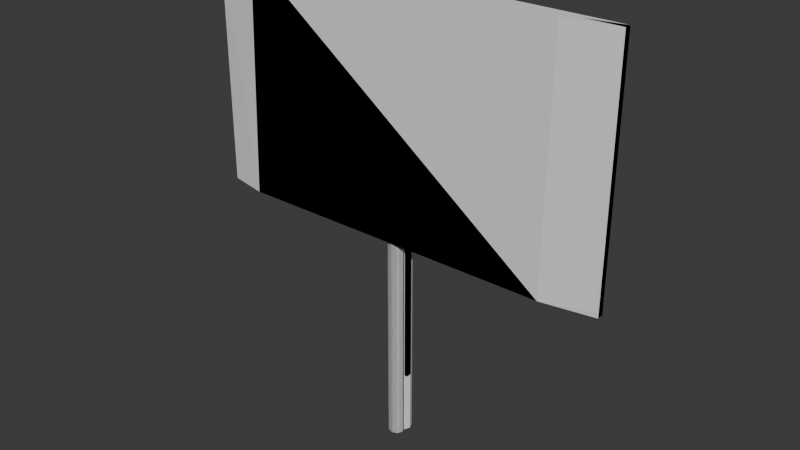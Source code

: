 # Source: Sign.blend  (saved by Blender 4.5.91; exported with 4.5.12 LTS)
import bpy
from mathutils import Matrix  # noqa: F401  (used for matrix-valued properties, if any)

bpy.ops.wm.read_factory_settings(use_empty=True)
scene = bpy.context.scene
scene.name = 'Scene'

# ---- collections
col_b1 = bpy.data.collections.new('B1'); scene.collection.children.link(col_b1)
col_v1_1 = bpy.data.collections.new('V1.1'); scene.collection.children.link(col_v1_1)
col_v1_2 = bpy.data.collections.new('V1.2'); scene.collection.children.link(col_v1_2)
col_b2 = bpy.data.collections.new('B2'); scene.collection.children.link(col_b2)
col_v2_1 = bpy.data.collections.new('V2.1'); scene.collection.children.link(col_v2_1)
col_v3 = bpy.data.collections.new('V3'); scene.collection.children.link(col_v3)

# ---- world
world_world = bpy.data.worlds.new('World'); scene.world = world_world
world_world.use_nodes = True; world_world.node_tree.nodes.clear()
_N = world_world.node_tree.nodes; _L = world_world.node_tree.links
n0 = _N.new('ShaderNodeOutputWorld'); n0.name = 'World Output'; n0.location = (200, 100)
n1 = _N.new('ShaderNodeBackground'); n1.name = 'Background'; n1.location = (-200, 100)
n1.inputs[0].default_value = (0.05088, 0.05088, 0.05088, 1.0)
_L.new(n1.outputs[0], n0.inputs[0])
n0.is_active_output = True
world_world.color = (0.05088, 0.05088, 0.05088)
world_world.sun_shadow_jitter_overblur = 0.0

# ---- meshes
me_cylinder = bpy.data.meshes.new('Cylinder')
me_cylinder.from_pydata([(0.0, 0.09, -0.945), (0.0, 0.09, 0.945), (0.06364, 0.06364, -0.945), (0.06364, 0.06364, 0.945), (0.09, 0.0, -0.945), (0.09, 0.0, 0.945), (0.06364, -0.06364, -0.945), (0.06364, -0.06364, 0.945), (0.0, -0.09, -0.945), (0.0, -0.09, 0.945), (-0.06364, -0.06364, -0.945), (-0.06364, -0.06364, 0.945), (-0.09, 0.0, -0.945), (-0.09, 0.0, 0.945), (-0.06364, 0.06364, -0.945), (-0.06364, 0.06364, 0.945)], [], [(0, 1, 3, 2), (2, 3, 5, 4), (4, 5, 7, 6), (6, 7, 9, 8), (8, 9, 11, 10), (10, 11, 13, 12), (3, 1, 15, 13, 11, 9, 7, 5), (12, 13, 15, 14), (14, 15, 1, 0), (0, 2, 4, 6, 8, 10, 12, 14)])
_uv = me_cylinder.uv_layers.new(name='UVMap')
_uv.uv.foreach_set('vector', [1.0, 0.5, 1.0, 1.0, 0.875, 1.0, 0.875, 0.5, 0.875, 0.5, 0.875, 1.0, 0.75, 1.0, 0.75, 0.5, 0.75, 0.5, 0.75, 1.0, 0.625, 1.0, 0.625, 0.5, 0.625, 0.5, 0.625, 1.0, 0.5, 1.0, 0.5, 0.5, 0.5, 0.5, 0.5, 1.0, 0.375, 1.0, 0.375, 0.5, 0.375, 0.5, 0.375, 1.0, 0.25, 1.0, 0.25, 0.5, 0.4197, 0.4197, 0.25, 0.49, 0.08029, 0.4197, 0.01, 0.25, 0.08029, 0.08029, 0.25, 0.01, 0.4197, 0.08029, 0.49, 0.25, 0.25, 0.5, 0.25, 1.0, 0.125, 1.0, 0.125, 0.5, 0.125, 0.5, 0.125, 1.0, 0.0, 1.0, 0.0, 0.5, 0.75, 0.49, 0.9197, 0.4197, 0.99, 0.25, 0.9197, 0.08029, 0.75, 0.01, 0.5803, 0.08029, 0.51, 0.25, 0.5803, 0.4197])
me_cylinder.update()
me_cube_001 = bpy.data.meshes.new('Cube.001')
me_cube_001.from_pydata([(-1.0, -1.0, -1.0), (-1.0, -1.0, 1.0), (-1.0, 1.0, -1.0), (-1.0, 1.0, 1.0), (1.0, -1.0, -1.0), (1.0, -1.0, 1.0), (1.0, 1.0, -1.0), (1.0, 1.0, 1.0)], [], [(0, 1, 3, 2), (2, 3, 7, 6), (6, 7, 5, 4), (4, 5, 1, 0), (2, 6, 4, 0), (7, 3, 1, 5)])
_uv = me_cube_001.uv_layers.new(name='UVMap')
_uv.uv.foreach_set('vector', [0.375, 0.0, 0.625, 0.0, 0.625, 0.25, 0.375, 0.25, 0.375, 0.25, 0.625, 0.25, 0.625, 0.5, 0.375, 0.5, 0.375, 0.5, 0.625, 0.5, 0.625, 0.75, 0.375, 0.75, 0.375, 0.75, 0.625, 0.75, 0.625, 1.0, 0.375, 1.0, 0.125, 0.5, 0.375, 0.5, 0.375, 0.75, 0.125, 0.75, 0.625, 0.5, 0.875, 0.5, 0.875, 0.75, 0.625, 0.75])
me_cube_001.update()
me_cylinder_001 = bpy.data.meshes.new('Cylinder.001')
me_cylinder_001.from_pydata([(0.0, 0.09, -0.945), (0.0, 0.09, 0.945), (0.06364, 0.06364, -0.945), (0.06364, 0.06364, 0.945), (0.09, 0.0, -0.945), (0.09, 0.0, 0.945), (0.06364, -0.06364, -0.945), (0.06364, -0.06364, 0.945), (0.0, -0.09, -0.945), (0.0, -0.09, 0.945), (-0.06364, -0.06364, -0.945), (-0.06364, -0.06364, 0.945), (-0.09, 0.0, -0.945), (-0.09, 0.0, 0.945), (-0.06364, 0.06364, -0.945), (-0.06364, 0.06364, 0.945)], [], [(0, 1, 3, 2), (2, 3, 5, 4), (4, 5, 7, 6), (6, 7, 9, 8), (8, 9, 11, 10), (10, 11, 13, 12), (3, 1, 15, 13, 11, 9, 7, 5), (12, 13, 15, 14), (14, 15, 1, 0), (0, 2, 4, 6, 8, 10, 12, 14)])
_uv = me_cylinder_001.uv_layers.new(name='UVMap')
_uv.uv.foreach_set('vector', [1.0, 0.5, 1.0, 1.0, 0.875, 1.0, 0.875, 0.5, 0.875, 0.5, 0.875, 1.0, 0.75, 1.0, 0.75, 0.5, 0.75, 0.5, 0.75, 1.0, 0.625, 1.0, 0.625, 0.5, 0.625, 0.5, 0.625, 1.0, 0.5, 1.0, 0.5, 0.5, 0.5, 0.5, 0.5, 1.0, 0.375, 1.0, 0.375, 0.5, 0.375, 0.5, 0.375, 1.0, 0.25, 1.0, 0.25, 0.5, 0.4197, 0.4197, 0.25, 0.49, 0.08029, 0.4197, 0.01, 0.25, 0.08029, 0.08029, 0.25, 0.01, 0.4197, 0.08029, 0.49, 0.25, 0.25, 0.5, 0.25, 1.0, 0.125, 1.0, 0.125, 0.5, 0.125, 0.5, 0.125, 1.0, 0.0, 1.0, 0.0, 0.5, 0.75, 0.49, 0.9197, 0.4197, 0.99, 0.25, 0.9197, 0.08029, 0.75, 0.01, 0.5803, 0.08029, 0.51, 0.25, 0.5803, 0.4197])
me_cylinder_001.update()
me_cube_002 = bpy.data.meshes.new('Cube.002')
me_cube_002.from_pydata([(-1.0, -1.0, -1.0), (-1.0, -1.0, 1.0), (-1.0, 1.0, -1.0), (-1.0, 1.0, 1.0), (1.0, -1.0, -1.0), (1.0, -1.0, 1.0), (1.0, 1.0, -1.0), (1.0, 1.0, 1.0), (0.763, -3.733, 1.0), (0.7567, -1.733, 1.0), (0.7498, -3.733, -1.0), (0.7506, -1.733, -1.0), (-0.7654, -3.733, 1.0), (-0.7482, -1.733, 1.0), (-0.7934, -1.733, -1.0), (-0.8049, -3.733, -1.0)], [], [(0, 1, 3, 2), (2, 3, 13, 14), (6, 7, 5, 4), (4, 5, 8, 10), (2, 14, 15, 0), (7, 9, 8, 5), (8, 9, 13, 12), (10, 8, 12, 15), (11, 9, 7, 6), (10, 11, 6, 4), (12, 13, 3, 1), (14, 13, 9, 11), (15, 12, 1, 0), (15, 14, 11, 10)])
_uv = me_cube_002.uv_layers.new(name='UVMap')
_uv.uv.foreach_set('vector', [0.375, 0.0, 0.625, 0.0, 0.625, 0.25, 0.375, 0.25, 0.375, 0.25, 0.625, 0.25, 0.625, 0.2815, 0.375, 0.2758, 0.375, 0.5, 0.625, 0.5, 0.625, 0.75, 0.375, 0.75, 0.375, 0.75, 0.625, 0.75, 0.625, 0.7796, 0.375, 0.7813, 0.125, 0.5, 0.1508, 0.5, 0.1494, 0.75, 0.125, 0.75, 0.625, 0.5, 0.6554, 0.5, 0.6546, 0.75, 0.625, 0.75, 0.6546, 0.75, 0.6554, 0.5, 0.8435, 0.5, 0.8457, 0.75, 0.375, 0.7813, 0.625, 0.7796, 0.625, 0.9707, 0.375, 0.9756, 0.375, 0.4688, 0.625, 0.4696, 0.625, 0.5, 0.375, 0.5, 0.3437, 0.75, 0.3438, 0.5, 0.375, 0.5, 0.375, 0.75, 0.8457, 0.75, 0.8435, 0.5, 0.875, 0.5, 0.875, 0.75, 0.375, 0.2758, 0.625, 0.2815, 0.625, 0.4696, 0.375, 0.4688, 0.375, 0.9756, 0.625, 0.9707, 0.625, 1.0, 0.375, 1.0, 0.1494, 0.75, 0.1508, 0.5, 0.3438, 0.5, 0.3437, 0.75])
me_cube_002.update()
me_cylinder_002 = bpy.data.meshes.new('Cylinder.002')
me_cylinder_002.from_pydata([(0.0, 0.09, -0.945), (0.0, 0.09, 0.945), (0.06364, 0.06364, -0.945), (0.06364, 0.06364, 0.945), (0.09, 0.0, -0.945), (0.09, 0.0, 0.945), (0.06364, -0.06364, -0.945), (0.06364, -0.06364, 0.945), (0.0, -0.09, -0.945), (0.0, -0.09, 0.945), (-0.06364, -0.06364, -0.945), (-0.06364, -0.06364, 0.945), (-0.09, 0.0, -0.945), (-0.09, 0.0, 0.945), (-0.06364, 0.06364, -0.945), (-0.06364, 0.06364, 0.945)], [], [(0, 1, 3, 2), (2, 3, 5, 4), (4, 5, 7, 6), (6, 7, 9, 8), (8, 9, 11, 10), (10, 11, 13, 12), (3, 1, 15, 13, 11, 9, 7, 5), (12, 13, 15, 14), (14, 15, 1, 0), (0, 2, 4, 6, 8, 10, 12, 14)])
_uv = me_cylinder_002.uv_layers.new(name='UVMap')
_uv.uv.foreach_set('vector', [1.0, 0.5, 1.0, 1.0, 0.875, 1.0, 0.875, 0.5, 0.875, 0.5, 0.875, 1.0, 0.75, 1.0, 0.75, 0.5, 0.75, 0.5, 0.75, 1.0, 0.625, 1.0, 0.625, 0.5, 0.625, 0.5, 0.625, 1.0, 0.5, 1.0, 0.5, 0.5, 0.5, 0.5, 0.5, 1.0, 0.375, 1.0, 0.375, 0.5, 0.375, 0.5, 0.375, 1.0, 0.25, 1.0, 0.25, 0.5, 0.4197, 0.4197, 0.25, 0.49, 0.08029, 0.4197, 0.01, 0.25, 0.08029, 0.08029, 0.25, 0.01, 0.4197, 0.08029, 0.49, 0.25, 0.25, 0.5, 0.25, 1.0, 0.125, 1.0, 0.125, 0.5, 0.125, 0.5, 0.125, 1.0, 0.0, 1.0, 0.0, 0.5, 0.75, 0.49, 0.9197, 0.4197, 0.99, 0.25, 0.9197, 0.08029, 0.75, 0.01, 0.5803, 0.08029, 0.51, 0.25, 0.5803, 0.4197])
me_cylinder_002.update()
me_cube_003 = bpy.data.meshes.new('Cube.003')
me_cube_003.from_pydata([(-0.9843, -1.164, -0.9686), (-0.919, 2.086, 0.8769), (-0.9843, 0.8363, -0.9686), (-0.919, 4.086, 0.8769), (0.9986, -1.289, -0.9663), (1.0, -1.0, 1.0), (0.9986, 0.7109, -0.9663), (1.0, 1.0, 1.0), (0.7635, -2.764, 0.9645), (0.7567, -1.733, 1.0), (0.7498, -3.733, -1.0), (0.7506, -1.733, -1.0), (-0.7654, -3.733, 0.9733), (-0.7482, -1.733, 1.0), (-0.7934, -1.733, -1.0), (-0.8049, -3.733, -1.0)], [], [(0, 1, 3, 2), (2, 3, 13, 14), (6, 7, 5, 4), (4, 5, 8, 10), (2, 14, 15, 0), (7, 9, 8, 5), (8, 9, 13, 12), (10, 8, 12, 15), (11, 9, 7, 6), (10, 11, 6, 4), (12, 13, 3, 1), (14, 13, 9, 11), (15, 12, 1, 0), (15, 14, 11, 10)])
_uv = me_cube_003.uv_layers.new(name='UVMap')
_uv.uv.foreach_set('vector', [0.375, 0.0, 0.625, 0.0, 0.625, 0.25, 0.375, 0.25, 0.375, 0.25, 0.625, 0.25, 0.625, 0.2815, 0.375, 0.2758, 0.375, 0.5, 0.625, 0.5, 0.625, 0.75, 0.375, 0.75, 0.375, 0.75, 0.625, 0.75, 0.625, 0.7796, 0.375, 0.7813, 0.125, 0.5, 0.1508, 0.5, 0.1494, 0.75, 0.125, 0.75, 0.625, 0.5, 0.6554, 0.5, 0.6546, 0.75, 0.625, 0.75, 0.6546, 0.75, 0.6554, 0.5, 0.8435, 0.5, 0.8457, 0.75, 0.375, 0.7813, 0.625, 0.7796, 0.625, 0.9707, 0.375, 0.9756, 0.375, 0.4688, 0.625, 0.4696, 0.625, 0.5, 0.375, 0.5, 0.3437, 0.75, 0.3438, 0.5, 0.375, 0.5, 0.375, 0.75, 0.8457, 0.75, 0.8435, 0.5, 0.875, 0.5, 0.875, 0.75, 0.375, 0.2758, 0.625, 0.2815, 0.625, 0.4696, 0.375, 0.4688, 0.375, 0.9756, 0.625, 0.9707, 0.625, 1.0, 0.375, 1.0, 0.1494, 0.75, 0.1508, 0.5, 0.3438, 0.5, 0.3437, 0.75])
me_cube_003.update()
me_cube_004 = bpy.data.meshes.new('Cube.004')
me_cube_004.from_pydata([(-0.3587, -1.0, -1.0), (-0.3587, -1.0, 1.0), (-0.3587, 1.0, -1.0), (-0.3587, 1.0, 1.0), (0.3587, -1.0, -1.0), (0.3587, -1.0, 1.0), (0.3587, 1.0, -1.0), (0.3587, 1.0, 1.0)], [], [(0, 1, 3, 2), (2, 3, 7, 6), (6, 7, 5, 4), (4, 5, 1, 0), (2, 6, 4, 0), (7, 3, 1, 5)])
_uv = me_cube_004.uv_layers.new(name='UVMap')
_uv.uv.foreach_set('vector', [0.375, 0.0, 0.625, 0.0, 0.625, 0.25, 0.375, 0.25, 0.375, 0.25, 0.625, 0.25, 0.625, 0.5, 0.375, 0.5, 0.375, 0.5, 0.625, 0.5, 0.625, 0.75, 0.375, 0.75, 0.375, 0.75, 0.625, 0.75, 0.625, 1.0, 0.375, 1.0, 0.125, 0.5, 0.375, 0.5, 0.375, 0.75, 0.125, 0.75, 0.625, 0.5, 0.875, 0.5, 0.875, 0.75, 0.625, 0.75])
me_cube_004.update()
me_cube_005 = bpy.data.meshes.new('Cube.005')
me_cube_005.from_pydata([(-0.07063, 0.01906, -0.06905), (-0.07063, 0.01906, -2.243), (-0.07063, 0.06502, -0.06905), (-0.07063, 0.06502, -2.243), (0.07063, 0.01906, -0.06905), (0.07063, 0.01906, -2.243), (0.07063, 0.06502, -0.06905), (0.07063, 0.06502, -2.243)], [], [(0, 1, 3, 2), (2, 3, 7, 6), (6, 7, 5, 4), (4, 5, 1, 0), (2, 6, 4, 0), (7, 3, 1, 5)])
_uv = me_cube_005.uv_layers.new(name='UVMap')
_uv.uv.foreach_set('vector', [0.4488, 0.137, 0.5512, 0.137, 0.5512, 0.2606, 0.4488, 0.2606, 0.4488, 0.2606, 0.5512, 0.2606, 0.5512, 0.5266, 0.4488, 0.5266, 0.4488, 0.5266, 0.5512, 0.5266, 0.5512, 0.7234, 0.4488, 0.7234, 0.4488, 0.7234, 0.5512, 0.7234, 0.5512, 0.9262, 0.4488, 0.9262, 0.1988, 0.5997, 0.4488, 0.5266, 0.4488, 0.7234, 0.1988, 0.6503, 0.5512, 0.5266, 0.8012, 0.5997, 0.8012, 0.6503, 0.5512, 0.7234])
me_cube_005.update()
me_cube_015 = bpy.data.meshes.new('Cube.015')
me_cube_015.from_pydata([(-0.3587, -1.0, -0.9834), (-0.3471, -1.0, 0.9826), (-0.3587, 1.0, -1.0), (-0.3587, 1.0, 1.0), (0.3202, 0.1415, 0.9708), (0.3587, 1.0, 1.0), (0.2627, -1.0, -1.0), (0.2902, 0.6932, -1.0), (0.2692, 1.0, -1.0), (0.3587, -1.0, -0.8388), (0.3587, 0.6932, -0.8592), (0.3587, 1.0, -0.8161)], [], [(0, 1, 3, 2), (2, 3, 5, 11, 8), (7, 8, 11, 10), (2, 8, 6, 0), (5, 3, 1, 4), (10, 11, 9), (9, 11, 5, 4), (7, 10, 9, 6), (6, 9, 4, 1, 0), (6, 8, 7)])
_uv = me_cube_015.uv_layers.new(name='UVMap')
_uv.uv.foreach_set('vector', [0.375, 0.0, 0.625, 0.0, 0.625, 0.25, 0.375, 0.25, 0.375, 0.25, 0.625, 0.25, 0.625, 0.5, 0.398, 0.5, 0.375, 0.4688, 0.3511, 0.75, 0.375, 0.4688, 0.398, 0.5, 0.3926, 0.75, 0.125, 0.5, 0.3438, 0.5, 0.3416, 0.75, 0.125, 0.75, 0.625, 0.5, 0.875, 0.5, 0.875, 0.75, 0.625, 0.75, 0.3926, 0.75, 0.398, 0.5, 0.3952, 0.75, 0.3952, 0.75, 0.398, 0.5, 0.625, 0.5, 0.625, 0.75, 0.375, 0.7739, 0.3926, 0.75, 0.3952, 0.75, 0.375, 0.7834, 0.375, 0.7834, 0.3952, 0.75, 0.625, 0.75, 0.625, 1.0, 0.375, 1.0, 0.3416, 0.75, 0.3438, 0.5, 0.3511, 0.75])
me_cube_015.update()
me_cube_014 = bpy.data.meshes.new('Cube.014')
me_cube_014.from_pydata([(-0.07063, 0.01906, -0.06905), (-0.07063, 0.01906, -2.243), (-0.07063, 0.06502, -0.06905), (-0.07063, 0.06502, -2.243), (0.07063, 0.01906, -0.06905), (0.07063, 0.01906, -2.243), (0.07063, 0.06502, -0.06905), (0.07063, 0.06502, -2.243)], [], [(0, 1, 3, 2), (2, 3, 7, 6), (6, 7, 5, 4), (4, 5, 1, 0), (2, 6, 4, 0), (7, 3, 1, 5)])
_uv = me_cube_014.uv_layers.new(name='UVMap')
_uv.uv.foreach_set('vector', [0.4488, 0.137, 0.5512, 0.137, 0.5512, 0.2606, 0.4488, 0.2606, 0.4488, 0.2606, 0.5512, 0.2606, 0.5512, 0.5266, 0.4488, 0.5266, 0.4488, 0.5266, 0.5512, 0.5266, 0.5512, 0.7234, 0.4488, 0.7234, 0.4488, 0.7234, 0.5512, 0.7234, 0.5512, 0.9262, 0.4488, 0.9262, 0.1988, 0.5997, 0.4488, 0.5266, 0.4488, 0.7234, 0.1988, 0.6503, 0.5512, 0.5266, 0.8012, 0.5997, 0.8012, 0.6503, 0.5512, 0.7234])
me_cube_014.update()
me_cube_016 = bpy.data.meshes.new('Cube.016')
me_cube_016.from_pydata([(-0.6775, -1.0, -0.7977), (-0.6775, -1.0, 0.7977), (-0.6775, 1.0, -0.7977), (-0.6775, 1.0, 0.7977), (0.6775, -1.0, -0.7977), (0.6775, -1.0, 0.7977), (0.6775, 1.0, -0.7977), (0.6775, 1.0, 0.7977)], [], [(0, 1, 3, 2), (2, 3, 7, 6), (6, 7, 5, 4), (4, 5, 1, 0), (2, 6, 4, 0), (7, 3, 1, 5)])
_uv = me_cube_016.uv_layers.new(name='UVMap')
_uv.uv.foreach_set('vector', [0.375, 0.0, 0.625, 0.0, 0.625, 0.25, 0.375, 0.25, 0.375, 0.25, 0.625, 0.25, 0.625, 0.5, 0.375, 0.5, 0.375, 0.5, 0.625, 0.5, 0.625, 0.75, 0.375, 0.75, 0.375, 0.75, 0.625, 0.75, 0.625, 1.0, 0.375, 1.0, 0.125, 0.5, 0.375, 0.5, 0.375, 0.75, 0.125, 0.75, 0.625, 0.5, 0.875, 0.5, 0.875, 0.75, 0.625, 0.75])
me_cube_016.update()

# ---- objects
ob_cylinder = bpy.data.objects.new('Cylinder', me_cylinder)
ob_cube = bpy.data.objects.new('Cube', me_cube_001)
ob_cylinder_001 = bpy.data.objects.new('Cylinder.001', me_cylinder_001)
ob_cube_001 = bpy.data.objects.new('Cube.001', me_cube_002)
ob_cylinder_002 = bpy.data.objects.new('Cylinder.002', me_cylinder_002)
ob_cube_002 = bpy.data.objects.new('Cube.002', me_cube_003)
ob_cube_003 = bpy.data.objects.new('Cube.003', me_cube_004)
ob_cube_004 = bpy.data.objects.new('Cube.004', me_cube_005)
ob_cube_006 = bpy.data.objects.new('Cube.006', me_cube_015)
ob_cube_005 = bpy.data.objects.new('Cube.005', me_cube_014)
ob_cube_007 = bpy.data.objects.new('Cube.007', me_cube_016)

# ---- transforms, parenting, visibility, modifiers, constraints
ob_cylinder.location = (0.0, 0.06581, -1.575)
ob_cylinder.scale = (0.7258, 0.7258, 1.277)
ob_cube.location = (0.0, 0.0, 0.0)
ob_cube.scale = (1.754, 0.02696, 1.0)
ob_cylinder_001.location = (-0.007398, -0.01964, -1.569)
ob_cylinder_001.scale = (0.7258, 0.7258, 1.277)
ob_cube_001.location = (0.0, 0.0, 0.0)
ob_cube_001.scale = (1.754, 0.02696, 1.0)
ob_cylinder_002.location = (-0.007398, -0.01964, -1.569)
ob_cylinder_002.scale = (0.7258, 0.7258, 1.277)
ob_cube_002.location = (0.0, 0.0, 0.0)
ob_cube_002.scale = (1.754, 0.02696, 1.0)
ob_cube_003.location = (0.0, 0.0, 0.0)
ob_cube_003.scale = (1.754, 0.02696, 1.0)
ob_cube_004.location = (0.0, 0.0, 0.0)
ob_cube_006.location = (0.0, 0.0, 0.0)
ob_cube_006.scale = (1.754, 0.02696, 1.0)
ob_cube_005.location = (0.0, 0.0, 0.0)
ob_cube_007.location = (0.0, 0.0, 0.0)
ob_cube_007.scale = (1.754, 0.02696, 1.0)

# ---- collection membership
col_b1.objects.link(ob_cylinder)
col_b1.objects.link(ob_cube)
col_v1_1.objects.link(ob_cylinder_001)
col_v1_1.objects.link(ob_cube_001)
col_v1_2.objects.link(ob_cylinder_002)
col_v1_2.objects.link(ob_cube_002)
col_b2.objects.link(ob_cube_003)
col_b2.objects.link(ob_cube_004)
col_v2_1.objects.link(ob_cube_006)
col_v2_1.objects.link(ob_cube_005)
col_v3.objects.link(ob_cube_007)

# ---- scene / render settings (as saved in the file)
scene.frame_start = 1; scene.frame_end = 250; scene.frame_set(30)
scene.render.engine = 'BLENDER_EEVEE_NEXT'
bpy.context.view_layer.update()

# ---- added for rendering (the .blend has no active camera and no usable light): camera, sun
cam_auto = bpy.data.cameras.new('AutoCamera')
cam_auto.lens = 50.0
cam_auto.sensor_width = 36.0
cam_auto.clip_end = 1000.0
ob_auto_camera = bpy.data.objects.new('AutoCamera', cam_auto)
scene.collection.objects.link(ob_auto_camera)
ob_auto_camera.location = (4.77788, -5.71822, 2.9312)
ob_auto_camera.rotation_euler = (1.09748, -7.21219e-08, 0.694738)
scene.camera = ob_auto_camera
light_auto_sun = bpy.data.lights.new('AutoSun', 'SUN')
light_auto_sun.energy = 3.0
light_auto_sun.angle = 0.0523599
ob_auto_sun = bpy.data.objects.new('AutoSun', light_auto_sun)
scene.collection.objects.link(ob_auto_sun)
ob_auto_sun.rotation_euler = (0.872665, 0.174533, 0.523599)
bpy.context.view_layer.update()

